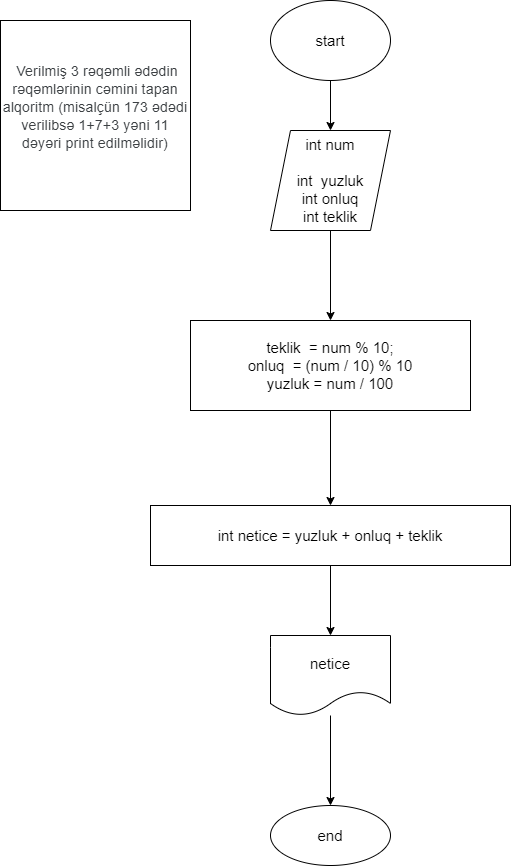

The diagram above was exported from draw.io. Its source (the exported page's mxGraphModel, read from the mxfile embedded in the PNG):
<mxGraphModel dx="1102" dy="586" grid="1" gridSize="10" guides="1" tooltips="1" connect="1" arrows="1" fold="1" page="1" pageScale="1" pageWidth="850" pageHeight="1100" math="0" shadow="0">
  <root>
    <mxCell id="0" />
    <mxCell id="1" parent="0" />
    <mxCell id="0u37micdAop6dQen7e1p-3" style="edgeStyle=orthogonalEdgeStyle;rounded=0;orthogonalLoop=1;jettySize=auto;html=1;entryX=0.5;entryY=0;entryDx=0;entryDy=0;fontSize=15;" edge="1" parent="1" source="0u37micdAop6dQen7e1p-1" target="0u37micdAop6dQen7e1p-2">
      <mxGeometry relative="1" as="geometry" />
    </mxCell>
    <mxCell id="0u37micdAop6dQen7e1p-1" value="start" style="ellipse;whiteSpace=wrap;html=1;fontSize=15;" vertex="1" parent="1">
      <mxGeometry x="340" y="40" width="120" height="80" as="geometry" />
    </mxCell>
    <mxCell id="0u37micdAop6dQen7e1p-5" style="edgeStyle=orthogonalEdgeStyle;rounded=0;orthogonalLoop=1;jettySize=auto;html=1;entryX=0.5;entryY=0;entryDx=0;entryDy=0;fontSize=15;" edge="1" parent="1" source="0u37micdAop6dQen7e1p-2" target="0u37micdAop6dQen7e1p-4">
      <mxGeometry relative="1" as="geometry" />
    </mxCell>
    <mxCell id="0u37micdAop6dQen7e1p-2" value="int num&lt;br style=&quot;font-size: 15px;&quot;&gt;&amp;nbsp;&lt;br style=&quot;font-size: 15px;&quot;&gt;int&amp;nbsp;&amp;nbsp;yuzluk&lt;br style=&quot;font-size: 15px;&quot;&gt;int&amp;nbsp;onluq&lt;br style=&quot;font-size: 15px;&quot;&gt;int&amp;nbsp;teklik" style="shape=parallelogram;perimeter=parallelogramPerimeter;whiteSpace=wrap;html=1;fixedSize=1;fontSize=15;" vertex="1" parent="1">
      <mxGeometry x="340" y="170" width="120" height="100" as="geometry" />
    </mxCell>
    <mxCell id="0u37micdAop6dQen7e1p-7" value="" style="edgeStyle=orthogonalEdgeStyle;rounded=0;orthogonalLoop=1;jettySize=auto;html=1;fontSize=15;" edge="1" parent="1" source="0u37micdAop6dQen7e1p-4" target="0u37micdAop6dQen7e1p-6">
      <mxGeometry relative="1" as="geometry" />
    </mxCell>
    <mxCell id="0u37micdAop6dQen7e1p-4" value="teklik&amp;nbsp; = num % 10;&lt;br style=&quot;font-size: 15px;&quot;&gt;onluq&amp;nbsp; = (num / 10) % 10&lt;br&gt;yuzluk = num / 100" style="rounded=0;whiteSpace=wrap;html=1;fontSize=15;" vertex="1" parent="1">
      <mxGeometry x="260" y="360" width="280" height="90" as="geometry" />
    </mxCell>
    <mxCell id="0u37micdAop6dQen7e1p-10" value="" style="edgeStyle=orthogonalEdgeStyle;rounded=0;orthogonalLoop=1;jettySize=auto;html=1;fontSize=15;" edge="1" parent="1" source="0u37micdAop6dQen7e1p-6" target="0u37micdAop6dQen7e1p-9">
      <mxGeometry relative="1" as="geometry" />
    </mxCell>
    <mxCell id="0u37micdAop6dQen7e1p-6" value="int netice = yuzluk + onluq + teklik" style="whiteSpace=wrap;html=1;fontSize=15;rounded=0;" vertex="1" parent="1">
      <mxGeometry x="220" y="545" width="360" height="60" as="geometry" />
    </mxCell>
    <mxCell id="0u37micdAop6dQen7e1p-8" value="&#10;&lt;span style=&quot;color: rgb(60, 64, 67); font-family: Roboto, Arial, sans-serif; font-size: 14px; font-style: normal; font-variant-ligatures: normal; font-variant-caps: normal; font-weight: 400; letter-spacing: 0.2px; orphans: 2; text-align: start; text-indent: 0px; text-transform: none; widows: 2; word-spacing: 0px; -webkit-text-stroke-width: 0px; text-decoration-thickness: initial; text-decoration-style: initial; text-decoration-color: initial; float: none; display: inline !important;&quot;&gt;&lt;span&gt;&amp;nbsp;&lt;/span&gt;Verilmiş 3 rəqəmli ədədin rəqəmlərinin cəmini tapan alqoritm (misalçün 173 ədədi verilibsə 1+7+3 yəni 11 dəyəri print edilməlidir)&lt;/span&gt;&lt;br style=&quot;-webkit-tap-highlight-color: transparent; color: rgb(60, 64, 67); font-family: Roboto, Arial, sans-serif; font-size: 14px; font-style: normal; font-variant-ligatures: normal; font-variant-caps: normal; font-weight: 400; letter-spacing: 0.2px; orphans: 2; text-align: start; text-indent: 0px; text-transform: none; widows: 2; word-spacing: 0px; -webkit-text-stroke-width: 0px; text-decoration-thickness: initial; text-decoration-style: initial; text-decoration-color: initial;&quot;&gt;&#10;&#10;" style="whiteSpace=wrap;html=1;aspect=fixed;fontSize=15;" vertex="1" parent="1">
      <mxGeometry x="70" y="60" width="190" height="190" as="geometry" />
    </mxCell>
    <mxCell id="0u37micdAop6dQen7e1p-12" value="" style="edgeStyle=orthogonalEdgeStyle;rounded=0;orthogonalLoop=1;jettySize=auto;html=1;fontSize=15;" edge="1" parent="1" source="0u37micdAop6dQen7e1p-9" target="0u37micdAop6dQen7e1p-11">
      <mxGeometry relative="1" as="geometry" />
    </mxCell>
    <mxCell id="0u37micdAop6dQen7e1p-9" value="netice" style="shape=document;whiteSpace=wrap;html=1;boundedLbl=1;fontSize=15;rounded=0;" vertex="1" parent="1">
      <mxGeometry x="340" y="675" width="120" height="80" as="geometry" />
    </mxCell>
    <mxCell id="0u37micdAop6dQen7e1p-11" value="end" style="ellipse;whiteSpace=wrap;html=1;fontSize=15;rounded=0;" vertex="1" parent="1">
      <mxGeometry x="340" y="845" width="120" height="60" as="geometry" />
    </mxCell>
  </root>
</mxGraphModel>